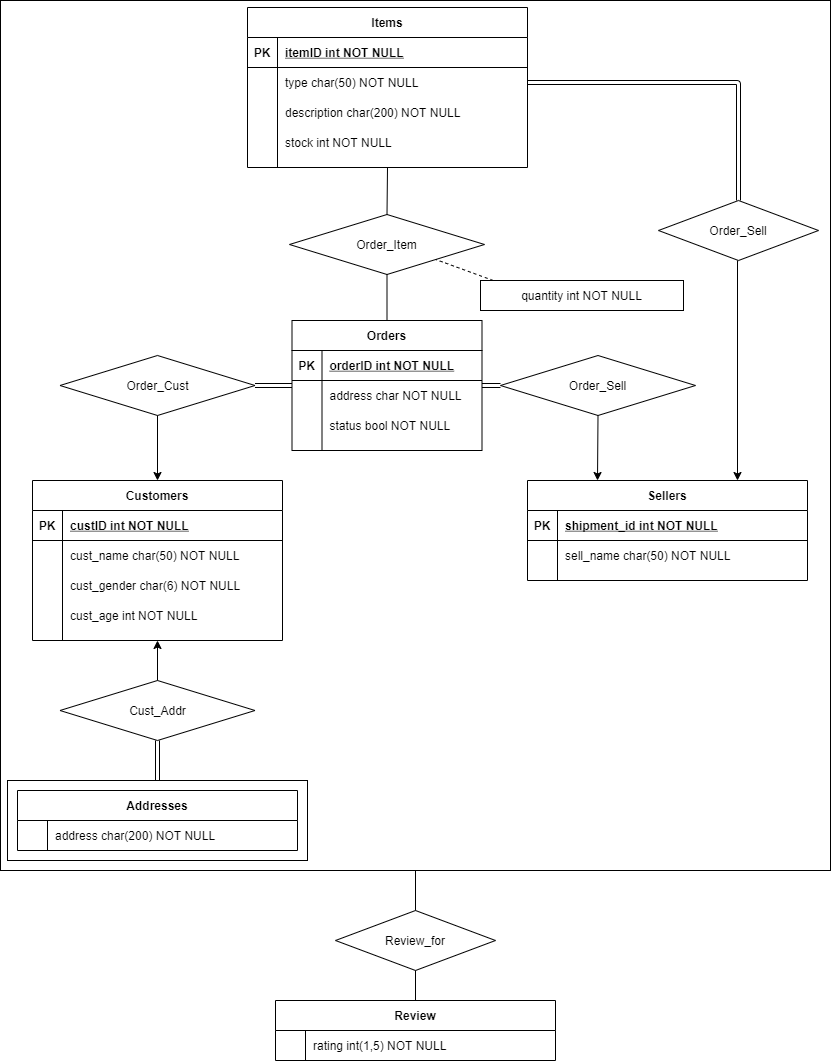

The diagram above was exported from draw.io. Its source (the exported page's mxGraphModel, read from the mxfile embedded in the PNG):
<mxGraphModel dx="1618" dy="715" grid="1" gridSize="10" guides="1" tooltips="1" connect="1" arrows="1" fold="1" page="1" pageScale="1" pageWidth="850" pageHeight="1100" math="0" shadow="0" extFonts="Permanent Marker^https://fonts.googleapis.com/css?family=Permanent+Marker">
  <root>
    <mxCell id="0" />
    <mxCell id="1" parent="0" />
    <mxCell id="_F6GzS8tX3bbKWteH_dC-81" value="" style="rounded=0;whiteSpace=wrap;html=1;" parent="1" vertex="1">
      <mxGeometry x="10" y="20" width="830" height="870" as="geometry" />
    </mxCell>
    <mxCell id="_F6GzS8tX3bbKWteH_dC-41" value="" style="rounded=0;whiteSpace=wrap;html=1;" parent="1" vertex="1">
      <mxGeometry x="17" y="800" width="300" height="80" as="geometry" />
    </mxCell>
    <mxCell id="C-vyLk0tnHw3VtMMgP7b-2" value="Orders" style="shape=table;startSize=30;container=1;collapsible=1;childLayout=tableLayout;fixedRows=1;rowLines=0;fontStyle=1;align=center;resizeLast=1;" parent="1" vertex="1">
      <mxGeometry x="301.5" y="340" width="190" height="130" as="geometry" />
    </mxCell>
    <mxCell id="C-vyLk0tnHw3VtMMgP7b-3" value="" style="shape=partialRectangle;collapsible=0;dropTarget=0;pointerEvents=0;fillColor=none;points=[[0,0.5],[1,0.5]];portConstraint=eastwest;top=0;left=0;right=0;bottom=1;" parent="C-vyLk0tnHw3VtMMgP7b-2" vertex="1">
      <mxGeometry y="30" width="190" height="30" as="geometry" />
    </mxCell>
    <mxCell id="C-vyLk0tnHw3VtMMgP7b-4" value="PK" style="shape=partialRectangle;overflow=hidden;connectable=0;fillColor=none;top=0;left=0;bottom=0;right=0;fontStyle=1;" parent="C-vyLk0tnHw3VtMMgP7b-3" vertex="1">
      <mxGeometry width="30" height="30" as="geometry" />
    </mxCell>
    <mxCell id="C-vyLk0tnHw3VtMMgP7b-5" value="orderID int NOT NULL " style="shape=partialRectangle;overflow=hidden;connectable=0;fillColor=none;top=0;left=0;bottom=0;right=0;align=left;spacingLeft=6;fontStyle=5;" parent="C-vyLk0tnHw3VtMMgP7b-3" vertex="1">
      <mxGeometry x="30" width="160" height="30" as="geometry" />
    </mxCell>
    <mxCell id="C-vyLk0tnHw3VtMMgP7b-6" value="" style="shape=partialRectangle;collapsible=0;dropTarget=0;pointerEvents=0;fillColor=none;points=[[0,0.5],[1,0.5]];portConstraint=eastwest;top=0;left=0;right=0;bottom=0;" parent="C-vyLk0tnHw3VtMMgP7b-2" vertex="1">
      <mxGeometry y="60" width="190" height="30" as="geometry" />
    </mxCell>
    <mxCell id="C-vyLk0tnHw3VtMMgP7b-7" value="" style="shape=partialRectangle;overflow=hidden;connectable=0;fillColor=none;top=0;left=0;bottom=0;right=0;" parent="C-vyLk0tnHw3VtMMgP7b-6" vertex="1">
      <mxGeometry width="30" height="30" as="geometry" />
    </mxCell>
    <mxCell id="C-vyLk0tnHw3VtMMgP7b-8" value="address char NOT NULL" style="shape=partialRectangle;overflow=hidden;connectable=0;fillColor=none;top=0;left=0;bottom=0;right=0;align=left;spacingLeft=6;" parent="C-vyLk0tnHw3VtMMgP7b-6" vertex="1">
      <mxGeometry x="30" width="160" height="30" as="geometry" />
    </mxCell>
    <mxCell id="C-vyLk0tnHw3VtMMgP7b-9" value="" style="shape=partialRectangle;collapsible=0;dropTarget=0;pointerEvents=0;fillColor=none;points=[[0,0.5],[1,0.5]];portConstraint=eastwest;top=0;left=0;right=0;bottom=0;" parent="C-vyLk0tnHw3VtMMgP7b-2" vertex="1">
      <mxGeometry y="90" width="190" height="30" as="geometry" />
    </mxCell>
    <mxCell id="C-vyLk0tnHw3VtMMgP7b-10" value="" style="shape=partialRectangle;overflow=hidden;connectable=0;fillColor=none;top=0;left=0;bottom=0;right=0;" parent="C-vyLk0tnHw3VtMMgP7b-9" vertex="1">
      <mxGeometry width="30" height="30" as="geometry" />
    </mxCell>
    <mxCell id="C-vyLk0tnHw3VtMMgP7b-11" value="status bool NOT NULL" style="shape=partialRectangle;overflow=hidden;connectable=0;fillColor=none;top=0;left=0;bottom=0;right=0;align=left;spacingLeft=6;" parent="C-vyLk0tnHw3VtMMgP7b-9" vertex="1">
      <mxGeometry x="30" width="160" height="30" as="geometry" />
    </mxCell>
    <mxCell id="C-vyLk0tnHw3VtMMgP7b-13" value="Sellers" style="shape=table;startSize=30;container=1;collapsible=1;childLayout=tableLayout;fixedRows=1;rowLines=0;fontStyle=1;align=center;resizeLast=1;" parent="1" vertex="1">
      <mxGeometry x="537" y="500" width="280" height="100" as="geometry" />
    </mxCell>
    <mxCell id="C-vyLk0tnHw3VtMMgP7b-14" value="" style="shape=partialRectangle;collapsible=0;dropTarget=0;pointerEvents=0;fillColor=none;points=[[0,0.5],[1,0.5]];portConstraint=eastwest;top=0;left=0;right=0;bottom=1;" parent="C-vyLk0tnHw3VtMMgP7b-13" vertex="1">
      <mxGeometry y="30" width="280" height="30" as="geometry" />
    </mxCell>
    <mxCell id="C-vyLk0tnHw3VtMMgP7b-15" value="PK" style="shape=partialRectangle;overflow=hidden;connectable=0;fillColor=none;top=0;left=0;bottom=0;right=0;fontStyle=1;" parent="C-vyLk0tnHw3VtMMgP7b-14" vertex="1">
      <mxGeometry width="30" height="30" as="geometry" />
    </mxCell>
    <mxCell id="C-vyLk0tnHw3VtMMgP7b-16" value="shipment_id int NOT NULL " style="shape=partialRectangle;overflow=hidden;connectable=0;fillColor=none;top=0;left=0;bottom=0;right=0;align=left;spacingLeft=6;fontStyle=5;" parent="C-vyLk0tnHw3VtMMgP7b-14" vertex="1">
      <mxGeometry x="30" width="250" height="30" as="geometry" />
    </mxCell>
    <mxCell id="C-vyLk0tnHw3VtMMgP7b-17" value="" style="shape=partialRectangle;collapsible=0;dropTarget=0;pointerEvents=0;fillColor=none;points=[[0,0.5],[1,0.5]];portConstraint=eastwest;top=0;left=0;right=0;bottom=0;" parent="C-vyLk0tnHw3VtMMgP7b-13" vertex="1">
      <mxGeometry y="60" width="280" height="30" as="geometry" />
    </mxCell>
    <mxCell id="C-vyLk0tnHw3VtMMgP7b-18" value="" style="shape=partialRectangle;overflow=hidden;connectable=0;fillColor=none;top=0;left=0;bottom=0;right=0;" parent="C-vyLk0tnHw3VtMMgP7b-17" vertex="1">
      <mxGeometry width="30" height="30" as="geometry" />
    </mxCell>
    <mxCell id="C-vyLk0tnHw3VtMMgP7b-19" value="sell_name char(50) NOT NULL" style="shape=partialRectangle;overflow=hidden;connectable=0;fillColor=none;top=0;left=0;bottom=0;right=0;align=left;spacingLeft=6;" parent="C-vyLk0tnHw3VtMMgP7b-17" vertex="1">
      <mxGeometry x="30" width="250" height="30" as="geometry" />
    </mxCell>
    <mxCell id="C-vyLk0tnHw3VtMMgP7b-23" value="Customers" style="shape=table;startSize=30;container=1;collapsible=1;childLayout=tableLayout;fixedRows=1;rowLines=0;fontStyle=1;align=center;resizeLast=1;" parent="1" vertex="1">
      <mxGeometry x="42" y="500" width="250" height="160" as="geometry" />
    </mxCell>
    <mxCell id="C-vyLk0tnHw3VtMMgP7b-24" value="" style="shape=partialRectangle;collapsible=0;dropTarget=0;pointerEvents=0;fillColor=none;points=[[0,0.5],[1,0.5]];portConstraint=eastwest;top=0;left=0;right=0;bottom=1;" parent="C-vyLk0tnHw3VtMMgP7b-23" vertex="1">
      <mxGeometry y="30" width="250" height="30" as="geometry" />
    </mxCell>
    <mxCell id="C-vyLk0tnHw3VtMMgP7b-25" value="PK" style="shape=partialRectangle;overflow=hidden;connectable=0;fillColor=none;top=0;left=0;bottom=0;right=0;fontStyle=1;" parent="C-vyLk0tnHw3VtMMgP7b-24" vertex="1">
      <mxGeometry width="30" height="30" as="geometry" />
    </mxCell>
    <mxCell id="C-vyLk0tnHw3VtMMgP7b-26" value="custID int NOT NULL " style="shape=partialRectangle;overflow=hidden;connectable=0;fillColor=none;top=0;left=0;bottom=0;right=0;align=left;spacingLeft=6;fontStyle=5;" parent="C-vyLk0tnHw3VtMMgP7b-24" vertex="1">
      <mxGeometry x="30" width="220" height="30" as="geometry" />
    </mxCell>
    <mxCell id="C-vyLk0tnHw3VtMMgP7b-27" value="" style="shape=partialRectangle;collapsible=0;dropTarget=0;pointerEvents=0;fillColor=none;points=[[0,0.5],[1,0.5]];portConstraint=eastwest;top=0;left=0;right=0;bottom=0;" parent="C-vyLk0tnHw3VtMMgP7b-23" vertex="1">
      <mxGeometry y="60" width="250" height="30" as="geometry" />
    </mxCell>
    <mxCell id="C-vyLk0tnHw3VtMMgP7b-28" value="" style="shape=partialRectangle;overflow=hidden;connectable=0;fillColor=none;top=0;left=0;bottom=0;right=0;" parent="C-vyLk0tnHw3VtMMgP7b-27" vertex="1">
      <mxGeometry width="30" height="30" as="geometry" />
    </mxCell>
    <mxCell id="C-vyLk0tnHw3VtMMgP7b-29" value="cust_name char(50) NOT NULL" style="shape=partialRectangle;overflow=hidden;connectable=0;fillColor=none;top=0;left=0;bottom=0;right=0;align=left;spacingLeft=6;" parent="C-vyLk0tnHw3VtMMgP7b-27" vertex="1">
      <mxGeometry x="30" width="220" height="30" as="geometry" />
    </mxCell>
    <mxCell id="_F6GzS8tX3bbKWteH_dC-25" value="" style="shape=partialRectangle;collapsible=0;dropTarget=0;pointerEvents=0;fillColor=none;points=[[0,0.5],[1,0.5]];portConstraint=eastwest;top=0;left=0;right=0;bottom=0;" parent="C-vyLk0tnHw3VtMMgP7b-23" vertex="1">
      <mxGeometry y="90" width="250" height="30" as="geometry" />
    </mxCell>
    <mxCell id="_F6GzS8tX3bbKWteH_dC-26" value="" style="shape=partialRectangle;overflow=hidden;connectable=0;fillColor=none;top=0;left=0;bottom=0;right=0;" parent="_F6GzS8tX3bbKWteH_dC-25" vertex="1">
      <mxGeometry width="30" height="30" as="geometry" />
    </mxCell>
    <mxCell id="_F6GzS8tX3bbKWteH_dC-27" value="cust_gender char(6) NOT NULL" style="shape=partialRectangle;overflow=hidden;connectable=0;fillColor=none;top=0;left=0;bottom=0;right=0;align=left;spacingLeft=6;" parent="_F6GzS8tX3bbKWteH_dC-25" vertex="1">
      <mxGeometry x="30" width="220" height="30" as="geometry" />
    </mxCell>
    <mxCell id="_F6GzS8tX3bbKWteH_dC-22" value="" style="shape=partialRectangle;collapsible=0;dropTarget=0;pointerEvents=0;fillColor=none;points=[[0,0.5],[1,0.5]];portConstraint=eastwest;top=0;left=0;right=0;bottom=0;" parent="C-vyLk0tnHw3VtMMgP7b-23" vertex="1">
      <mxGeometry y="120" width="250" height="30" as="geometry" />
    </mxCell>
    <mxCell id="_F6GzS8tX3bbKWteH_dC-23" value="" style="shape=partialRectangle;overflow=hidden;connectable=0;fillColor=none;top=0;left=0;bottom=0;right=0;" parent="_F6GzS8tX3bbKWteH_dC-22" vertex="1">
      <mxGeometry width="30" height="30" as="geometry" />
    </mxCell>
    <mxCell id="_F6GzS8tX3bbKWteH_dC-24" value="cust_age int NOT NULL" style="shape=partialRectangle;overflow=hidden;connectable=0;fillColor=none;top=0;left=0;bottom=0;right=0;align=left;spacingLeft=6;" parent="_F6GzS8tX3bbKWteH_dC-22" vertex="1">
      <mxGeometry x="30" width="220" height="30" as="geometry" />
    </mxCell>
    <mxCell id="_F6GzS8tX3bbKWteH_dC-31" value="Addresses" style="shape=table;startSize=30;container=1;collapsible=1;childLayout=tableLayout;fixedRows=1;rowLines=0;fontStyle=1;align=center;resizeLast=1;" parent="1" vertex="1">
      <mxGeometry x="27" y="810" width="280" height="60" as="geometry" />
    </mxCell>
    <mxCell id="_F6GzS8tX3bbKWteH_dC-35" value="" style="shape=partialRectangle;collapsible=0;dropTarget=0;pointerEvents=0;fillColor=none;points=[[0,0.5],[1,0.5]];portConstraint=eastwest;top=0;left=0;right=0;bottom=0;" parent="_F6GzS8tX3bbKWteH_dC-31" vertex="1">
      <mxGeometry y="30" width="280" height="30" as="geometry" />
    </mxCell>
    <mxCell id="_F6GzS8tX3bbKWteH_dC-36" value="" style="shape=partialRectangle;overflow=hidden;connectable=0;fillColor=none;top=0;left=0;bottom=0;right=0;" parent="_F6GzS8tX3bbKWteH_dC-35" vertex="1">
      <mxGeometry width="30" height="30" as="geometry" />
    </mxCell>
    <mxCell id="_F6GzS8tX3bbKWteH_dC-37" value="address char(200) NOT NULL" style="shape=partialRectangle;overflow=hidden;connectable=0;fillColor=none;top=0;left=0;bottom=0;right=0;align=left;spacingLeft=6;" parent="_F6GzS8tX3bbKWteH_dC-35" vertex="1">
      <mxGeometry x="30" width="250" height="30" as="geometry" />
    </mxCell>
    <mxCell id="_F6GzS8tX3bbKWteH_dC-45" value="Cust_Addr" style="rhombus;whiteSpace=wrap;html=1;" parent="1" vertex="1">
      <mxGeometry x="69.5" y="700" width="195" height="60" as="geometry" />
    </mxCell>
    <mxCell id="_F6GzS8tX3bbKWteH_dC-47" value="" style="shape=link;html=1;exitX=0.5;exitY=0;exitDx=0;exitDy=0;entryX=0.5;entryY=1;entryDx=0;entryDy=0;" parent="1" source="_F6GzS8tX3bbKWteH_dC-41" target="_F6GzS8tX3bbKWteH_dC-45" edge="1">
      <mxGeometry width="100" relative="1" as="geometry">
        <mxPoint x="367" y="680" as="sourcePoint" />
        <mxPoint x="467" y="680" as="targetPoint" />
      </mxGeometry>
    </mxCell>
    <mxCell id="_F6GzS8tX3bbKWteH_dC-48" value="" style="endArrow=classic;html=1;exitX=0.5;exitY=0;exitDx=0;exitDy=0;entryX=0.5;entryY=1;entryDx=0;entryDy=0;" parent="1" source="_F6GzS8tX3bbKWteH_dC-45" target="C-vyLk0tnHw3VtMMgP7b-23" edge="1">
      <mxGeometry width="50" height="50" relative="1" as="geometry">
        <mxPoint x="397" y="700" as="sourcePoint" />
        <mxPoint x="447" y="650" as="targetPoint" />
      </mxGeometry>
    </mxCell>
    <mxCell id="_F6GzS8tX3bbKWteH_dC-49" value="Order_Cust" style="rhombus;whiteSpace=wrap;html=1;" parent="1" vertex="1">
      <mxGeometry x="69.5" y="375" width="195" height="60" as="geometry" />
    </mxCell>
    <mxCell id="_F6GzS8tX3bbKWteH_dC-50" value="" style="shape=link;html=1;" parent="1" source="C-vyLk0tnHw3VtMMgP7b-2" target="_F6GzS8tX3bbKWteH_dC-49" edge="1">
      <mxGeometry width="100" relative="1" as="geometry">
        <mxPoint x="151.5" y="860" as="sourcePoint" />
        <mxPoint x="239.5" y="404.9999999999999" as="targetPoint" />
      </mxGeometry>
    </mxCell>
    <mxCell id="_F6GzS8tX3bbKWteH_dC-51" value="" style="endArrow=classic;html=1;exitX=0.5;exitY=1;exitDx=0;exitDy=0;entryX=0.5;entryY=0;entryDx=0;entryDy=0;" parent="1" source="_F6GzS8tX3bbKWteH_dC-49" target="C-vyLk0tnHw3VtMMgP7b-23" edge="1">
      <mxGeometry width="50" height="50" relative="1" as="geometry">
        <mxPoint x="177" y="710" as="sourcePoint" />
        <mxPoint x="177" y="670" as="targetPoint" />
      </mxGeometry>
    </mxCell>
    <mxCell id="_F6GzS8tX3bbKWteH_dC-52" value="Order_Sell" style="rhombus;whiteSpace=wrap;html=1;" parent="1" vertex="1">
      <mxGeometry x="510" y="375" width="195" height="60" as="geometry" />
    </mxCell>
    <mxCell id="_F6GzS8tX3bbKWteH_dC-56" value="" style="shape=link;html=1;exitX=1;exitY=0.5;exitDx=0;exitDy=0;entryX=0;entryY=0.5;entryDx=0;entryDy=0;" parent="1" source="C-vyLk0tnHw3VtMMgP7b-2" target="_F6GzS8tX3bbKWteH_dC-52" edge="1">
      <mxGeometry width="100" relative="1" as="geometry">
        <mxPoint x="431.5" y="820" as="sourcePoint" />
        <mxPoint x="497" y="405" as="targetPoint" />
      </mxGeometry>
    </mxCell>
    <mxCell id="_F6GzS8tX3bbKWteH_dC-57" value="" style="endArrow=classic;html=1;exitX=0.5;exitY=1;exitDx=0;exitDy=0;entryX=0.25;entryY=0;entryDx=0;entryDy=0;" parent="1" source="_F6GzS8tX3bbKWteH_dC-52" target="C-vyLk0tnHw3VtMMgP7b-13" edge="1">
      <mxGeometry width="50" height="50" relative="1" as="geometry">
        <mxPoint x="190.5" y="395" as="sourcePoint" />
        <mxPoint x="190" y="510" as="targetPoint" />
      </mxGeometry>
    </mxCell>
    <mxCell id="_F6GzS8tX3bbKWteH_dC-58" value="Items" style="shape=table;startSize=30;container=1;collapsible=1;childLayout=tableLayout;fixedRows=1;rowLines=0;fontStyle=1;align=center;resizeLast=1;" parent="1" vertex="1">
      <mxGeometry x="257" y="27" width="280" height="160" as="geometry" />
    </mxCell>
    <mxCell id="_F6GzS8tX3bbKWteH_dC-59" value="" style="shape=partialRectangle;collapsible=0;dropTarget=0;pointerEvents=0;fillColor=none;points=[[0,0.5],[1,0.5]];portConstraint=eastwest;top=0;left=0;right=0;bottom=1;" parent="_F6GzS8tX3bbKWteH_dC-58" vertex="1">
      <mxGeometry y="30" width="280" height="30" as="geometry" />
    </mxCell>
    <mxCell id="_F6GzS8tX3bbKWteH_dC-60" value="PK" style="shape=partialRectangle;overflow=hidden;connectable=0;fillColor=none;top=0;left=0;bottom=0;right=0;fontStyle=1;" parent="_F6GzS8tX3bbKWteH_dC-59" vertex="1">
      <mxGeometry width="30" height="30" as="geometry" />
    </mxCell>
    <mxCell id="_F6GzS8tX3bbKWteH_dC-61" value="itemID int NOT NULL " style="shape=partialRectangle;overflow=hidden;connectable=0;fillColor=none;top=0;left=0;bottom=0;right=0;align=left;spacingLeft=6;fontStyle=5;" parent="_F6GzS8tX3bbKWteH_dC-59" vertex="1">
      <mxGeometry x="30" width="250" height="30" as="geometry" />
    </mxCell>
    <mxCell id="_F6GzS8tX3bbKWteH_dC-62" value="" style="shape=partialRectangle;collapsible=0;dropTarget=0;pointerEvents=0;fillColor=none;points=[[0,0.5],[1,0.5]];portConstraint=eastwest;top=0;left=0;right=0;bottom=0;" parent="_F6GzS8tX3bbKWteH_dC-58" vertex="1">
      <mxGeometry y="60" width="280" height="30" as="geometry" />
    </mxCell>
    <mxCell id="_F6GzS8tX3bbKWteH_dC-63" value="" style="shape=partialRectangle;overflow=hidden;connectable=0;fillColor=none;top=0;left=0;bottom=0;right=0;" parent="_F6GzS8tX3bbKWteH_dC-62" vertex="1">
      <mxGeometry width="30" height="30" as="geometry" />
    </mxCell>
    <mxCell id="_F6GzS8tX3bbKWteH_dC-64" value="type char(50) NOT NULL" style="shape=partialRectangle;overflow=hidden;connectable=0;fillColor=none;top=0;left=0;bottom=0;right=0;align=left;spacingLeft=6;" parent="_F6GzS8tX3bbKWteH_dC-62" vertex="1">
      <mxGeometry x="30" width="250" height="30" as="geometry" />
    </mxCell>
    <mxCell id="_F6GzS8tX3bbKWteH_dC-65" value="" style="shape=partialRectangle;collapsible=0;dropTarget=0;pointerEvents=0;fillColor=none;points=[[0,0.5],[1,0.5]];portConstraint=eastwest;top=0;left=0;right=0;bottom=0;" parent="_F6GzS8tX3bbKWteH_dC-58" vertex="1">
      <mxGeometry y="90" width="280" height="30" as="geometry" />
    </mxCell>
    <mxCell id="_F6GzS8tX3bbKWteH_dC-66" value="" style="shape=partialRectangle;overflow=hidden;connectable=0;fillColor=none;top=0;left=0;bottom=0;right=0;" parent="_F6GzS8tX3bbKWteH_dC-65" vertex="1">
      <mxGeometry width="30" height="30" as="geometry" />
    </mxCell>
    <mxCell id="_F6GzS8tX3bbKWteH_dC-67" value="description char(200) NOT NULL" style="shape=partialRectangle;overflow=hidden;connectable=0;fillColor=none;top=0;left=0;bottom=0;right=0;align=left;spacingLeft=6;" parent="_F6GzS8tX3bbKWteH_dC-65" vertex="1">
      <mxGeometry x="30" width="250" height="30" as="geometry" />
    </mxCell>
    <mxCell id="_F6GzS8tX3bbKWteH_dC-68" value="" style="shape=partialRectangle;collapsible=0;dropTarget=0;pointerEvents=0;fillColor=none;points=[[0,0.5],[1,0.5]];portConstraint=eastwest;top=0;left=0;right=0;bottom=0;" parent="_F6GzS8tX3bbKWteH_dC-58" vertex="1">
      <mxGeometry y="120" width="280" height="30" as="geometry" />
    </mxCell>
    <mxCell id="_F6GzS8tX3bbKWteH_dC-69" value="" style="shape=partialRectangle;overflow=hidden;connectable=0;fillColor=none;top=0;left=0;bottom=0;right=0;" parent="_F6GzS8tX3bbKWteH_dC-68" vertex="1">
      <mxGeometry width="30" height="30" as="geometry" />
    </mxCell>
    <mxCell id="_F6GzS8tX3bbKWteH_dC-70" value="stock int NOT NULL" style="shape=partialRectangle;overflow=hidden;connectable=0;fillColor=none;top=0;left=0;bottom=0;right=0;align=left;spacingLeft=6;" parent="_F6GzS8tX3bbKWteH_dC-68" vertex="1">
      <mxGeometry x="30" width="250" height="30" as="geometry" />
    </mxCell>
    <mxCell id="_F6GzS8tX3bbKWteH_dC-71" value="Order_Item" style="rhombus;whiteSpace=wrap;html=1;" parent="1" vertex="1">
      <mxGeometry x="299" y="234" width="195" height="60" as="geometry" />
    </mxCell>
    <mxCell id="_F6GzS8tX3bbKWteH_dC-74" value="quantity int NOT NULL" style="rounded=0;whiteSpace=wrap;html=1;" parent="1" vertex="1">
      <mxGeometry x="490" y="300" width="203" height="30" as="geometry" />
    </mxCell>
    <mxCell id="_F6GzS8tX3bbKWteH_dC-75" value="" style="endArrow=none;dashed=1;html=1;exitX=0.25;exitY=0;exitDx=0;exitDy=0;entryX=1;entryY=1;entryDx=0;entryDy=0;" parent="1" target="_F6GzS8tX3bbKWteH_dC-71" edge="1">
      <mxGeometry width="50" height="50" relative="1" as="geometry">
        <mxPoint x="502.75" y="299.9999999999999" as="sourcePoint" />
        <mxPoint x="572" y="240" as="targetPoint" />
      </mxGeometry>
    </mxCell>
    <mxCell id="_F6GzS8tX3bbKWteH_dC-76" value="Order_Sell" style="rhombus;whiteSpace=wrap;html=1;" parent="1" vertex="1">
      <mxGeometry x="668" y="220" width="160" height="60" as="geometry" />
    </mxCell>
    <mxCell id="_F6GzS8tX3bbKWteH_dC-77" value="" style="shape=link;html=1;entryX=0.5;entryY=0;entryDx=0;entryDy=0;exitX=1;exitY=0.5;exitDx=0;exitDy=0;" parent="1" source="_F6GzS8tX3bbKWteH_dC-62" target="_F6GzS8tX3bbKWteH_dC-76" edge="1">
      <mxGeometry width="100" relative="1" as="geometry">
        <mxPoint x="748" y="490" as="sourcePoint" />
        <mxPoint x="810" y="330" as="targetPoint" />
        <Array as="points">
          <mxPoint x="748" y="102" />
        </Array>
      </mxGeometry>
    </mxCell>
    <mxCell id="_F6GzS8tX3bbKWteH_dC-78" value="" style="endArrow=classic;html=1;entryX=0.75;entryY=0;entryDx=0;entryDy=0;" parent="1" target="C-vyLk0tnHw3VtMMgP7b-13" edge="1">
      <mxGeometry width="50" height="50" relative="1" as="geometry">
        <mxPoint x="747" y="280" as="sourcePoint" />
        <mxPoint x="700" y="90" as="targetPoint" />
        <Array as="points" />
      </mxGeometry>
    </mxCell>
    <mxCell id="_F6GzS8tX3bbKWteH_dC-82" value="Review_for" style="rhombus;whiteSpace=wrap;html=1;" parent="1" vertex="1">
      <mxGeometry x="345" y="930" width="160" height="60" as="geometry" />
    </mxCell>
    <mxCell id="_F6GzS8tX3bbKWteH_dC-83" value="" style="endArrow=none;html=1;exitX=0.5;exitY=0;exitDx=0;exitDy=0;" parent="1" source="_F6GzS8tX3bbKWteH_dC-82" target="_F6GzS8tX3bbKWteH_dC-81" edge="1">
      <mxGeometry width="50" height="50" relative="1" as="geometry">
        <mxPoint x="680" y="890" as="sourcePoint" />
        <mxPoint x="730" y="840" as="targetPoint" />
      </mxGeometry>
    </mxCell>
    <mxCell id="_F6GzS8tX3bbKWteH_dC-84" value="Review" style="shape=table;startSize=30;container=1;collapsible=1;childLayout=tableLayout;fixedRows=1;rowLines=0;fontStyle=1;align=center;resizeLast=1;" parent="1" vertex="1">
      <mxGeometry x="285" y="1020" width="280" height="60" as="geometry" />
    </mxCell>
    <mxCell id="_F6GzS8tX3bbKWteH_dC-85" value="" style="shape=partialRectangle;collapsible=0;dropTarget=0;pointerEvents=0;fillColor=none;points=[[0,0.5],[1,0.5]];portConstraint=eastwest;top=0;left=0;right=0;bottom=0;" parent="_F6GzS8tX3bbKWteH_dC-84" vertex="1">
      <mxGeometry y="30" width="280" height="30" as="geometry" />
    </mxCell>
    <mxCell id="_F6GzS8tX3bbKWteH_dC-86" value="" style="shape=partialRectangle;overflow=hidden;connectable=0;fillColor=none;top=0;left=0;bottom=0;right=0;" parent="_F6GzS8tX3bbKWteH_dC-85" vertex="1">
      <mxGeometry width="30" height="30" as="geometry" />
    </mxCell>
    <mxCell id="_F6GzS8tX3bbKWteH_dC-87" value="rating int(1,5) NOT NULL" style="shape=partialRectangle;overflow=hidden;connectable=0;fillColor=none;top=0;left=0;bottom=0;right=0;align=left;spacingLeft=6;" parent="_F6GzS8tX3bbKWteH_dC-85" vertex="1">
      <mxGeometry x="30" width="250" height="30" as="geometry" />
    </mxCell>
    <mxCell id="_F6GzS8tX3bbKWteH_dC-88" value="" style="endArrow=none;html=1;exitX=0.5;exitY=0;exitDx=0;exitDy=0;entryX=0.5;entryY=1;entryDx=0;entryDy=0;" parent="1" source="_F6GzS8tX3bbKWteH_dC-84" target="_F6GzS8tX3bbKWteH_dC-82" edge="1">
      <mxGeometry width="50" height="50" relative="1" as="geometry">
        <mxPoint x="435" y="940" as="sourcePoint" />
        <mxPoint x="435" y="900" as="targetPoint" />
      </mxGeometry>
    </mxCell>
    <mxCell id="UKOY9nTQb87zQwv2TBUP-1" value="" style="endArrow=none;html=1;entryX=0.5;entryY=1;entryDx=0;entryDy=0;exitX=0.5;exitY=0;exitDx=0;exitDy=0;" edge="1" parent="1" source="_F6GzS8tX3bbKWteH_dC-71" target="_F6GzS8tX3bbKWteH_dC-58">
      <mxGeometry width="50" height="50" relative="1" as="geometry">
        <mxPoint x="340" y="260" as="sourcePoint" />
        <mxPoint x="390" y="210" as="targetPoint" />
      </mxGeometry>
    </mxCell>
    <mxCell id="UKOY9nTQb87zQwv2TBUP-3" value="" style="endArrow=none;html=1;exitX=0.5;exitY=0;exitDx=0;exitDy=0;entryX=0.5;entryY=1;entryDx=0;entryDy=0;" edge="1" parent="1" source="C-vyLk0tnHw3VtMMgP7b-2" target="_F6GzS8tX3bbKWteH_dC-71">
      <mxGeometry width="50" height="50" relative="1" as="geometry">
        <mxPoint x="406.5" y="244" as="sourcePoint" />
        <mxPoint x="397" y="290" as="targetPoint" />
      </mxGeometry>
    </mxCell>
  </root>
</mxGraphModel>